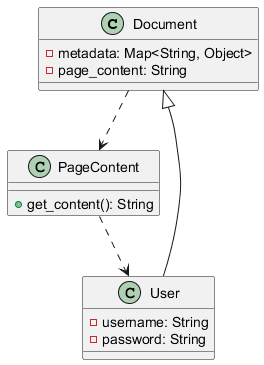

The diagram above was rendered by PlantUML. Its source (embedded in the PNG):
@startuml
class Document {
    - metadata: Map<String, Object>
    - page_content: String
}

class User {
    - username: String
    - password: String
}

class PageContent {
    + get_content(): String
}

Document ..> PageContent
PageContent ..> User
User --|> Document

@enduml